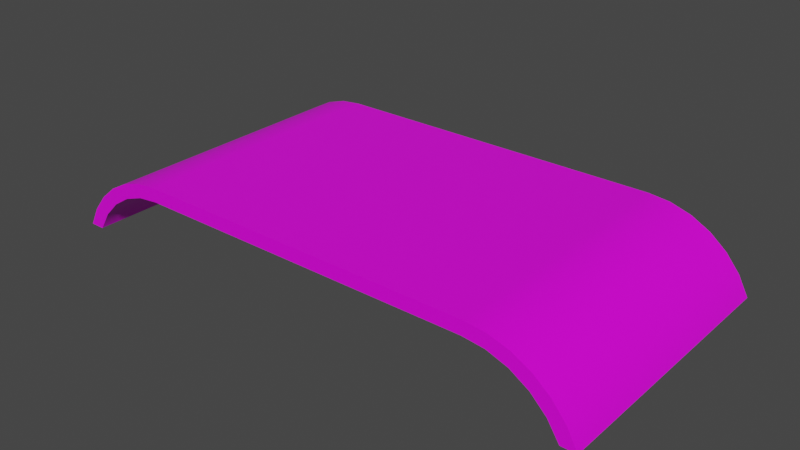 # Source: bend_wood.blend  (saved by Blender 2.80.75; exported with 4.5.12 LTS)
import bpy
from mathutils import Matrix  # noqa: F401  (used for matrix-valued properties, if any)

bpy.ops.wm.read_factory_settings(use_empty=True)
scene = bpy.context.scene
scene.name = 'Scene'

# ---- collections
col_collection = bpy.data.collections.new('Collection'); scene.collection.children.link(col_collection)

# ---- images (referenced by path relative to the original .blend; pixels are not part of the script)
import os
ASSET_DIR = os.environ.get("B2B_ASSET_DIR", "")  # directory of the original .blend (textures are referenced by path, not embedded)
HERE = os.path.dirname(os.path.abspath(__file__))  # packed textures are extracted next to this script under _unpacked/

def load_image(name, relpath, width, height, colorspace="sRGB"):
    """Load a texture the original file referenced (path relative to the .blend, or extracted next to this script)."""
    p = next((c for c in (os.path.join(HERE, relpath), os.path.join(ASSET_DIR, relpath)) if relpath and os.path.exists(c)), "")
    if p:
        img = bpy.data.images.load(p, check_existing=True)
        img.name = name
    else:  # same state as the original file: an image datablock whose file is absent (Cycles renders it pink)
        img = bpy.data.images.new(name, width, height)
        img.source = "FILE"
        img.filepath = "//" + (relpath or name)
    img.colorspace_settings.name = colorspace
    return img
img_wood__texture3178_jpg = load_image('wood _texture3178.jpg', 'wood _texture3178.jpg', 1024, 1024, 'sRGB')

# ---- materials (node trees are filled in below, after node groups)
mat_wood_real = bpy.data.materials.new('Wood_real')
mat_wood_real.alpha_threshold = 0.0
mat_wood_real.use_transparent_shadow = False
mat_wood_real.line_color = (0.0, 0.0, 0.0, 1.0)

# ---- material node trees
mat_wood_real.use_nodes = True; mat_wood_real.node_tree.nodes.clear()
_N = mat_wood_real.node_tree.nodes; _L = mat_wood_real.node_tree.links
n0 = _N.new('ShaderNodeOutputMaterial'); n0.name = 'Material Output'; n0.location = (300, 300)
n1 = _N.new('ShaderNodeBsdfPrincipled'); n1.name = 'Principled BSDF'; n1.location = (10, 300)
n1.distribution = 'GGX'
n1.subsurface_method = 'BURLEY'
n1.inputs[2].default_value = 0.4
n1.inputs[3].default_value = 1.45
n1.inputs[27].default_value = (0.0, 0.0, 0.0, 1.0)
n1.inputs[28].default_value = 1.0
n2 = _N.new('ShaderNodeTexImage'); n2.name = 'Image Texture'; n2.location = (-340, 378)
n2.image = img_wood__texture3178_jpg
_L.new(n1.outputs[0], n0.inputs[0])
_L.new(n2.outputs[0], n1.inputs[0])
n0.is_active_output = True

# ---- world
world_world = bpy.data.worlds.new('World'); scene.world = world_world
world_world.use_nodes = True; world_world.node_tree.nodes.clear()
_N = world_world.node_tree.nodes; _L = world_world.node_tree.links
n0 = _N.new('ShaderNodeOutputWorld'); n0.name = 'World Output'; n0.location = (300, 300)
n1 = _N.new('ShaderNodeBackground'); n1.name = 'Background'; n1.location = (10, 300)
n1.inputs[0].default_value = (0.05088, 0.05088, 0.05088, 1.0)
_L.new(n1.outputs[0], n0.inputs[0])
n0.is_active_output = True
world_world.color = (0.05088, 0.05088, 0.05088)
world_world.use_sun_shadow = False
world_world.sun_shadow_jitter_overblur = 0.0

# ---- meshes
me_bendwoodplate_v1 = bpy.data.meshes.new('BendWoodPlate v1')
me_bendwoodplate_v1.from_pydata([(-378.1, -200.0, 0.0), (-400.0, -200.0, 0.0), (-378.1, 200.0, 0.0), (-400.0, 200.0, 0.0), (-250.0, 200.0, 80.0), (-250.0, -200.0, 80.0), (-281.6, 200.0, 76.46), (-281.6, -200.0, 76.46), (-311.6, 200.0, 66.02), (-311.6, -200.0, 66.02), (-338.5, 200.0, 49.19), (-338.5, -200.0, 49.19), (-361.0, 200.0, 26.81), (-361.0, -200.0, 26.81), (250.0, -200.0, 80.0), (250.0, 200.0, 80.0), (378.1, 200.0, 0.0), (378.1, -200.0, 0.0), (361.0, 200.0, 26.81), (361.0, -200.0, 26.81), (338.5, 200.0, 49.19), (338.5, -200.0, 49.19), (311.6, 200.0, 66.02), (311.6, -200.0, 66.02), (281.6, 200.0, 76.46), (281.6, -200.0, 76.46), (400.0, -200.0, 0.0), (400.0, 200.0, 0.0), (250.0, 200.0, 100.0), (250.0, -200.0, 100.0), (281.6, 200.0, 96.89), (281.6, -200.0, 96.89), (312.1, 200.0, 87.67), (312.1, -200.0, 87.67), (340.1, 200.0, 72.71), (340.1, -200.0, 72.71), (364.7, 200.0, 52.56), (364.7, -200.0, 52.56), (385.0, 200.0, 28.02), (385.0, -200.0, 28.02), (-250.0, -200.0, 100.0), (-250.0, 200.0, 100.0), (-385.0, 200.0, 28.02), (-385.0, -200.0, 28.02), (-364.7, 200.0, 52.56), (-364.7, -200.0, 52.56), (-340.1, 200.0, 72.71), (-340.1, -200.0, 72.71), (-312.1, 200.0, 87.67), (-312.1, -200.0, 87.67), (-281.6, 200.0, 96.89), (-281.6, -200.0, 96.89)], [], [(0, 1, 2), (2, 1, 3), (4, 5, 6), (6, 5, 7), (6, 7, 8), (8, 7, 9), (8, 9, 10), (10, 9, 11), (10, 11, 12), (12, 11, 13), (12, 13, 2), (2, 13, 0), (14, 5, 15), (15, 5, 4), (16, 17, 18), (18, 17, 19), (18, 19, 20), (20, 19, 21), (20, 21, 22), (22, 21, 23), (22, 23, 24), (24, 23, 25), (24, 25, 15), (15, 25, 14), (26, 17, 27), (27, 17, 16), (28, 29, 30), (30, 29, 31), (30, 31, 32), (32, 31, 33), (32, 33, 34), (34, 33, 35), (34, 35, 36), (36, 35, 37), (36, 37, 38), (38, 37, 39), (38, 39, 27), (27, 39, 26), (40, 29, 41), (41, 29, 28), (3, 1, 42), (42, 1, 43), (42, 43, 44), (44, 43, 45), (44, 45, 46), (46, 45, 47), (46, 47, 48), (48, 47, 49), (48, 49, 50), (50, 49, 51), (50, 51, 41), (41, 51, 40), (2, 3, 12), (12, 3, 42), (12, 42, 10), (10, 42, 44), (10, 44, 8), (8, 44, 46), (8, 46, 6), (6, 46, 48), (6, 48, 4), (4, 48, 50), (4, 50, 41), (41, 28, 4), (4, 28, 15), (15, 28, 30), (15, 30, 32), (15, 32, 24), (24, 32, 34), (24, 34, 22), (22, 34, 36), (22, 36, 20), (20, 36, 38), (20, 38, 18), (18, 38, 27), (18, 27, 16), (51, 5, 40), (40, 5, 14), (40, 14, 29), (29, 14, 31), (31, 14, 33), (33, 14, 25), (33, 25, 35), (35, 25, 23), (35, 23, 37), (37, 23, 21), (37, 21, 39), (39, 21, 19), (39, 19, 26), (26, 19, 17), (51, 49, 5), (5, 49, 7), (7, 49, 47), (7, 47, 9), (9, 47, 45), (9, 45, 11), (11, 45, 43), (11, 43, 13), (13, 43, 1), (13, 1, 0)])
me_bendwoodplate_v1.polygons.foreach_set('use_smooth', [True] * 100)
_k = set([(0, 1), (0, 2), (0, 13), (1, 3), (1, 43), (2, 3), (2, 12), (3, 42), (4, 6), (4, 15), (5, 7), (5, 14), (6, 8), (7, 9), (8, 10), (9, 11), (10, 12), (11, 13), (14, 25), (15, 24), (16, 17), (16, 18), (16, 27), (17, 19), (17, 26), (18, 20), (19, 21), (20, 22), (21, 23), (22, 24), (23, 25), (26, 27), (26, 39), (27, 38), (28, 30), (28, 41), (29, 31), (29, 40), (30, 32), (31, 33), (32, 34), (33, 35), (34, 36), (35, 37), (36, 38), (37, 39), (40, 51), (41, 50), (42, 44), (43, 45), (44, 46), (45, 47), (46, 48), (47, 49), (48, 50), (49, 51)])
me_bendwoodplate_v1.attributes.new('sharp_edge', 'BOOLEAN', 'EDGE').data.foreach_set('value', [ (min(e.vertices), max(e.vertices)) in _k for e in me_bendwoodplate_v1.edges])
_uv = me_bendwoodplate_v1.uv_layers.new(name='UVMap')
_uv.uv.foreach_set('vector', [0.4895, 0.0515, 0.5031, 0.0515, 0.4895, 0.498, 0.4895, 0.498, 0.5031, 0.0515, 0.5031, 0.498, 0.4101, 0.498, 0.4101, 0.0515, 0.4297, 0.498, 0.4297, 0.498, 0.4101, 0.0515, 0.4297, 0.0515, 0.4297, 0.498, 0.4297, 0.0515, 0.4483, 0.498, 0.4483, 0.498, 0.4297, 0.0515, 0.4483, 0.0515, 0.4483, 0.498, 0.4483, 0.0515, 0.465, 0.498, 0.465, 0.498, 0.4483, 0.0515, 0.465, 0.0515, 0.465, 0.498, 0.465, 0.0515, 0.479, 0.498, 0.479, 0.498, 0.465, 0.0515, 0.479, 0.0515, 0.479, 0.498, 0.479, 0.0515, 0.4895, 0.498, 0.4895, 0.498, 0.479, 0.0515, 0.4895, 0.0515, 0.09999, 0.0515, 0.4101, 0.0515, 0.09999, 0.498, 0.09999, 0.498, 0.4101, 0.0515, 0.4101, 0.498, 0.02057, 0.498, 0.02057, 0.0515, 0.03112, 0.498, 0.03112, 0.498, 0.02057, 0.0515, 0.03112, 0.0515, 0.03112, 0.498, 0.03112, 0.0515, 0.04511, 0.498, 0.04511, 0.498, 0.03112, 0.0515, 0.04511, 0.0515, 0.04511, 0.498, 0.04511, 0.0515, 0.06181, 0.498, 0.06181, 0.498, 0.04511, 0.0515, 0.06181, 0.0515, 0.06181, 0.498, 0.06181, 0.0515, 0.08042, 0.498, 0.08042, 0.498, 0.06181, 0.0515, 0.08042, 0.0515, 0.08042, 0.498, 0.08042, 0.0515, 0.09999, 0.498, 0.09999, 0.498, 0.08042, 0.0515, 0.09999, 0.0515, 0.006959, 0.0515, 0.02057, 0.0515, 0.006959, 0.498, 0.006959, 0.498, 0.02057, 0.0515, 0.02057, 0.498, 0.09999, 0.498, 0.09999, 0.9444, 0.08036, 0.498, 0.08036, 0.498, 0.09999, 0.9444, 0.08036, 0.9444, 0.08036, 0.498, 0.08036, 0.9444, 0.06149, 0.498, 0.06149, 0.498, 0.08036, 0.9444, 0.06149, 0.9444, 0.06149, 0.498, 0.06149, 0.9444, 0.04409, 0.498, 0.04409, 0.498, 0.06149, 0.9444, 0.04409, 0.9444, 0.04409, 0.498, 0.04409, 0.9444, 0.02883, 0.498, 0.02883, 0.498, 0.04409, 0.9444, 0.02883, 0.9444, 0.02883, 0.498, 0.02883, 0.9444, 0.01629, 0.498, 0.01629, 0.498, 0.02883, 0.9444, 0.01629, 0.9444, 0.01629, 0.498, 0.01629, 0.9444, 0.006959, 0.498, 0.006959, 0.498, 0.01629, 0.9444, 0.00696, 0.9444, 0.4101, 0.9444, 0.09999, 0.9444, 0.4101, 0.498, 0.4101, 0.498, 0.09999, 0.9444, 0.09999, 0.498, 0.5031, 0.498, 0.5031, 0.9444, 0.4938, 0.498, 0.4938, 0.498, 0.5031, 0.9444, 0.4938, 0.9444, 0.4938, 0.498, 0.4938, 0.9444, 0.4813, 0.498, 0.4813, 0.498, 0.4938, 0.9444, 0.4813, 0.9444, 0.4813, 0.498, 0.4813, 0.9444, 0.466, 0.498, 0.466, 0.498, 0.4813, 0.9444, 0.466, 0.9444, 0.466, 0.498, 0.466, 0.9444, 0.4486, 0.498, 0.4486, 0.498, 0.466, 0.9444, 0.4486, 0.9444, 0.4486, 0.498, 0.4486, 0.9444, 0.4297, 0.498, 0.4297, 0.498, 0.4486, 0.9444, 0.4297, 0.9444, 0.4297, 0.498, 0.4297, 0.9444, 0.4101, 0.498, 0.4101, 0.498, 0.4297, 0.9444, 0.4101, 0.9444, 0.5024, 0.03061, 0.5031, 0.05141, 0.4887, 0.03078, 0.4887, 0.03078, 0.5031, 0.05141, 0.4893, 0.05113, 0.4887, 0.03078, 0.4893, 0.05113, 0.4776, 0.03065, 0.4776, 0.03065, 0.4893, 0.05113, 0.4789, 0.05163, 0.4776, 0.03065, 0.4789, 0.05163, 0.4622, 0.03006, 0.4622, 0.03006, 0.4789, 0.05163, 0.4651, 0.05116, 0.4622, 0.03006, 0.4651, 0.05116, 0.4469, 0.02989, 0.4469, 0.02989, 0.4651, 0.05116, 0.4483, 0.05137, 0.4469, 0.02989, 0.4483, 0.05137, 0.4101, 0.02917, 0.4101, 0.02917, 0.4483, 0.05137, 0.4293, 0.05125, 0.4101, 0.02917, 0.4293, 0.05125, 0.4101, 0.0515, 0.4101, 0.0515, 0.09999, 0.0515, 0.4101, 0.02917, 0.4101, 0.02917, 0.09999, 0.0515, 0.09999, 0.02917, 0.09999, 0.02917, 0.09999, 0.0515, 0.08087, 0.05201, 0.09999, 0.02917, 0.08087, 0.05201, 0.06174, 0.05197, 0.09999, 0.02917, 0.06174, 0.05197, 0.08219, 0.03092, 0.08219, 0.03092, 0.06174, 0.05197, 0.04434, 0.05121, 0.08219, 0.03092, 0.04434, 0.05121, 0.06181, 0.03178, 0.06181, 0.03178, 0.04434, 0.05121, 0.0311, 0.05093, 0.06181, 0.03178, 0.0311, 0.05093, 0.04586, 0.03179, 0.04586, 0.03179, 0.0311, 0.05093, 0.02034, 0.05085, 0.04586, 0.03179, 0.02034, 0.05085, 0.02176, 0.03186, 0.02176, 0.03186, 0.02034, 0.05085, 0.00696, 0.05089, 0.02176, 0.03186, 0.00696, 0.05089, 0.0069, 0.03154, 0.08068, 0.9695, 0.1001, 0.9455, 0.1001, 0.9679, 0.1001, 0.9679, 0.1001, 0.9455, 0.4102, 0.9455, 0.1001, 0.9679, 0.4102, 0.9455, 0.4102, 0.9679, 0.4102, 0.9679, 0.4102, 0.9455, 0.4302, 0.9671, 0.4302, 0.9671, 0.4102, 0.9455, 0.4492, 0.9671, 0.4492, 0.9671, 0.4102, 0.9455, 0.4489, 0.9441, 0.4492, 0.9671, 0.4489, 0.9441, 0.4667, 0.9652, 0.4667, 0.9652, 0.4489, 0.9441, 0.4659, 0.9448, 0.4667, 0.9652, 0.4659, 0.9448, 0.4811, 0.9646, 0.4811, 0.9646, 0.4659, 0.9448, 0.4809, 0.9442, 0.4811, 0.9646, 0.4809, 0.9442, 0.4937, 0.9658, 0.4937, 0.9658, 0.4809, 0.9442, 0.4935, 0.9442, 0.4937, 0.9658, 0.4935, 0.9442, 0.5031, 0.9663, 0.5031, 0.9663, 0.4935, 0.9442, 0.5029, 0.9443, 0.08068, 0.9695, 0.06206, 0.97, 0.1001, 0.9455, 0.1001, 0.9455, 0.06206, 0.97, 0.0615, 0.9441, 0.0615, 0.9441, 0.06206, 0.97, 0.04693, 0.9698, 0.0615, 0.9441, 0.04693, 0.9698, 0.04416, 0.945, 0.04416, 0.945, 0.04693, 0.9698, 0.03294, 0.9696, 0.04416, 0.945, 0.03294, 0.9696, 0.02872, 0.9447, 0.02872, 0.9447, 0.03294, 0.9696, 0.02319, 0.9689, 0.02872, 0.9447, 0.02319, 0.9689, 0.01638, 0.9448, 0.01638, 0.9448, 0.02319, 0.9689, 0.007023, 0.9681, 0.01638, 0.9448, 0.007023, 0.9681, 0.006837, 0.9448])
me_bendwoodplate_v1.materials.append(mat_wood_real)
me_bendwoodplate_v1.use_remesh_preserve_volume = False
me_bendwoodplate_v1.use_remesh_preserve_attributes = False
me_bendwoodplate_v1.use_mirror_vertex_groups = False
me_bendwoodplate_v1.update()
me_bendwoodplate_v1.normals_split_custom_set([tuple(v) for v in zip(*[iter([0.0, 0.0, -1.0, 0.0, 0.0, -1.0, 0.0, 0.0, -1.0, 0.0, 0.0, -1.0, 0.0, 0.0, -1.0, 0.0, 0.0, -1.0, 1.922e-06, 4.879e-09, -1.0, -3.528e-06, 0.0, -1.0, 0.2215, 0.0, -0.9752, 0.2215, 0.0, -0.9752, -3.528e-06, 0.0, -1.0, 0.2215, 0.0, -0.9752, 0.2215, 0.0, -0.9752, 0.2215, 0.0, -0.9752, 0.432, 0.0, -0.9019, 0.432, 0.0, -0.9019, 0.2215, 0.0, -0.9752, 0.432, 0.0, -0.9019, 0.432, 0.0, -0.9019, 0.432, 0.0, -0.9019, 0.621, 0.0, -0.7838, 0.621, 0.0, -0.7838, 0.432, 0.0, -0.9019, 0.621, 0.0, -0.7838, 0.621, 0.0, -0.7838, 0.621, 0.0, -0.7838, 0.7792, 0.0, -0.6268, 0.7792, 0.0, -0.6268, 0.621, 0.0, -0.7838, 0.7792, 0.0, -0.6268, 0.7792, 0.0, -0.6268, 0.7792, 0.0, -0.6268, 0.8987, 0.0, -0.4386, 0.8987, 0.0, -0.4386, 0.7792, 0.0, -0.6268, 0.8987, -4.87e-09, -0.4386, -1.922e-06, -4.879e-09, -1.0, -3.528e-06, 0.0, -1.0, 3.528e-06, 0.0, -1.0, 3.528e-06, 0.0, -1.0, -3.528e-06, 0.0, -1.0, 1.922e-06, 4.879e-09, -1.0, -0.8987, 4.87e-09, -0.4386, -0.8987, 0.0, -0.4386, -0.7792, 0.0, -0.6268, -0.7792, 0.0, -0.6268, -0.8987, 0.0, -0.4386, -0.7792, 0.0, -0.6268, -0.7792, 0.0, -0.6268, -0.7792, 0.0, -0.6268, -0.621, 0.0, -0.7838, -0.621, 0.0, -0.7838, -0.7792, 0.0, -0.6268, -0.621, 0.0, -0.7838, -0.621, 0.0, -0.7838, -0.621, 0.0, -0.7838, -0.432, 0.0, -0.9019, -0.432, 0.0, -0.9019, -0.621, 0.0, -0.7838, -0.432, 0.0, -0.9019, -0.432, 0.0, -0.9019, -0.432, 0.0, -0.9019, -0.2215, 0.0, -0.9752, -0.2215, 0.0, -0.9752, -0.432, 0.0, -0.9019, -0.2215, 0.0, -0.9752, -0.2215, 0.0, -0.9752, -0.2215, 0.0, -0.9752, 3.528e-06, 0.0, -1.0, 3.528e-06, 0.0, -1.0, -0.2215, 0.0, -0.9752, -1.922e-06, -4.879e-09, -1.0, 0.0, 0.0, -1.0, 0.0, 0.0, -1.0, 0.0, 0.0, -1.0, 0.0, 0.0, -1.0, 0.0, 0.0, -1.0, 0.0, 0.0, -1.0, 1.708e-05, 0.0, 1.0, 1.111e-05, -4.281e-09, 1.0, 0.1947, 0.0, 0.9809, 0.1947, 0.0, 0.9809, 1.111e-05, -4.281e-09, 1.0, 0.1947, 0.0, 0.9809, 0.1947, 0.0, 0.9809, 0.1947, 0.0, 0.9809, 0.382, 0.0, 0.9241, 0.382, 0.0, 0.9241, 0.1947, 0.0, 0.9809, 0.382, 0.0, 0.9241, 0.382, 0.0, 0.9241, 0.382, 0.0, 0.9241, 0.5547, 0.0, 0.8321, 0.5547, 0.0, 0.8321, 0.382, 0.0, 0.9241, 0.5547, 0.0, 0.832, 0.5547, 0.0, 0.8321, 0.5547, 0.0, 0.832, 0.7061, 0.0, 0.7081, 0.7061, 0.0, 0.7081, 0.5547, 0.0, 0.832, 0.7061, 0.0, 0.7081, 0.7061, 0.0, 0.7081, 0.7061, 0.0, 0.7081, 0.8305, 0.0, 0.557, 0.8305, 0.0, 0.557, 0.7061, 0.0, 0.7081, 0.8305, 0.0, 0.557, 0.8305, 0.0, 0.557, 0.8305, 0.0, 0.557, 0.9231, -4.673e-06, 0.3846, 0.9231, -4.673e-06, 0.3846, 0.8305, 0.0, 0.557, 0.9231, 4.696e-06, 0.3846, -1.708e-05, 0.0, 1.0, 1.111e-05, -4.281e-09, 1.0, -1.111e-05, 4.281e-09, 1.0, -1.111e-05, 4.281e-09, 1.0, 1.111e-05, -4.281e-09, 1.0, 1.708e-05, 0.0, 1.0, -0.9231, -4.696e-06, 0.3846, -0.9231, 4.673e-06, 0.3846, -0.8305, 0.0, 0.557, -0.8305, 0.0, 0.557, -0.9231, 4.673e-06, 0.3846, -0.8305, 0.0, 0.557, -0.8305, 0.0, 0.557, -0.8305, 0.0, 0.557, -0.7061, 0.0, 0.7081, -0.7061, 0.0, 0.7081, -0.8305, 0.0, 0.557, -0.7061, 0.0, 0.7081, -0.7061, 0.0, 0.7081, -0.7061, 0.0, 0.7081, -0.5547, 0.0, 0.832, -0.5547, 0.0, 0.832, -0.7061, 0.0, 0.7081, -0.5547, 0.0, 0.8321, -0.5547, 0.0, 0.832, -0.5547, 0.0, 0.8321, -0.382, 0.0, 0.9241, -0.382, 0.0, 0.9241, -0.5547, 0.0, 0.8321, -0.382, 0.0, 0.9241, -0.382, 0.0, 0.9241, -0.382, 0.0, 0.9241, -0.1947, 0.0, 0.9809, -0.1947, 0.0, 0.9809, -0.382, 0.0, 0.9241, -0.1947, 0.0, 0.9809, -0.1947, 0.0, 0.9809, -0.1947, 0.0, 0.9809, -1.111e-05, 4.281e-09, 1.0, -1.111e-05, 4.281e-09, 1.0, -0.1947, 0.0, 0.9809, -1.708e-05, 0.0, 1.0, 0.0, 1.0, 0.0, 0.0, 1.0, 3.128e-07, 0.0, 1.0, 1.377e-07, 0.0, 1.0, 1.377e-07, 0.0, 1.0, 3.128e-07, 0.0, 1.0, 6.964e-07, 0.0, 1.0, 1.377e-07, 0.0, 1.0, 6.964e-07, 0.0, 1.0, -2.45e-06, 0.0, 1.0, -2.45e-06, 0.0, 1.0, 6.964e-07, 0.0, 1.0, 5.242e-07, 0.0, 1.0, -2.45e-06, 0.0, 1.0, 5.242e-07, 0.0, 1.0, -3.385e-07, 0.0, 1.0, -3.385e-07, 0.0, 1.0, 5.242e-07, 0.0, 1.0, -1.831e-07, 0.0, 1.0, -3.385e-07, 0.0, 1.0, -1.831e-07, 0.0, 1.0, 3.208e-06, 0.0, 1.0, 3.208e-06, 0.0, 1.0, -1.831e-07, 0.0, 1.0, -8.311e-07, 0.0, 1.0, 3.208e-06, 0.0, 1.0, -8.311e-07, 0.0, 1.0, 1.681e-07, 0.0, 1.0, 1.681e-07, 0.0, 1.0, -8.311e-07, 0.0, 1.0, -9.701e-07, 0.0, 1.0, 1.681e-07, 0.0, 1.0, -9.701e-07, 0.0, 1.0, 0.0, 0.0, 1.0, 0.0, 0.0, 1.0, 0.0, 0.0, 1.0, 1.681e-07, 0.0, 1.0, 1.681e-07, 0.0, 1.0, 0.0, 0.0, 1.0, 1.681e-07, 0.0, 1.0, 1.681e-07, 0.0, 1.0, 0.0, 0.0, 1.0, -9.701e-07, 0.0, 1.0, 1.681e-07, 0.0, 1.0, -9.701e-07, 0.0, 1.0, -8.311e-07, 0.0, 1.0, 1.681e-07, 0.0, 1.0, -8.311e-07, 0.0, 1.0, 3.208e-06, 0.0, 1.0, 3.208e-06, 0.0, 1.0, -8.311e-07, 0.0, 1.0, -1.831e-07, 0.0, 1.0, 3.208e-06, 0.0, 1.0, -1.831e-07, 0.0, 1.0, -1.692e-07, 0.0, 1.0, -1.692e-07, 0.0, 1.0, -1.831e-07, 0.0, 1.0, 7.58e-07, 0.0, 1.0, -1.692e-07, 0.0, 1.0, 7.58e-07, 0.0, 1.0, -1.112e-06, 0.0, 1.0, -1.112e-06, 0.0, 1.0, 7.58e-07, 0.0, 1.0, 6.964e-07, 0.0, 1.0, -1.112e-06, 0.0, 1.0, 6.964e-07, 0.0, 1.0, 1.377e-07, 0.0, 1.0, 1.377e-07, 0.0, 1.0, 6.964e-07, 0.0, 1.0, 3.128e-07, 0.0, 1.0, 1.377e-07, 0.0, 1.0, 3.128e-07, 0.0, 1.0, 0.0, 0.0, -1.0, 0.0, 0.0, -1.0, 3.049e-07, 0.0, -1.0, 0.0, 0.0, -1.0, 0.0, 0.0, -1.0, 3.049e-07, 0.0, -1.0, 3.049e-07, 0.0, -1.0, 0.0, 0.0, -1.0, 3.049e-07, 0.0, -1.0, 0.0, 0.0, -1.0, 0.0, 0.0, -1.0, 3.049e-07, 0.0, -1.0, 0.0, 0.0, -1.0, 0.0, 0.0, -1.0, 3.049e-07, 0.0, -1.0, -1.648e-06, 0.0, -1.0, -1.648e-06, 0.0, -1.0, 3.049e-07, 0.0, -1.0, 3.052e-06, 0.0, -1.0, -1.648e-06, 0.0, -1.0, 3.052e-06, 0.0, -1.0, -3.662e-07, 0.0, -1.0, -3.662e-07, 0.0, -1.0, 3.052e-06, 0.0, -1.0, -1.692e-07, 0.0, -1.0, -3.662e-07, 0.0, -1.0, -1.692e-07, 0.0, -1.0, -2.338e-07, 0.0, -1.0, -2.338e-07, 0.0, -1.0, -1.692e-07, 0.0, -1.0, -1.338e-06, 0.0, -1.0, -2.338e-07, 0.0, -1.0, -1.338e-06, 0.0, -1.0, 0.0, 0.0, -1.0, 0.0, 0.0, -1.0, -1.338e-06, 0.0, -1.0, -9.924e-08, 0.0, -1.0, 0.0, 0.0, -1.0, -9.924e-08, 0.0, -1.0, -4.642e-07, 0.0, -1.0, -4.642e-07, 0.0, -1.0, -9.924e-08, 0.0, -1.0, -8.301e-07, 0.0, -1.0, 0.0, 0.0, -1.0, -6.595e-07, 0.0, -1.0, 3.049e-07, 0.0, -1.0, 3.049e-07, 0.0, -1.0, -6.595e-07, 0.0, -1.0, 3.208e-06, 0.0, -1.0, 3.208e-06, 0.0, -1.0, -6.595e-07, 0.0, -1.0, -1.831e-07, 0.0, -1.0, 3.208e-06, 0.0, -1.0, -1.831e-07, 0.0, -1.0, -1.692e-07, 0.0, -1.0, -1.692e-07, 0.0, -1.0, -1.831e-07, 0.0, -1.0, 7.58e-07, 0.0, -1.0, -1.692e-07, 0.0, -1.0, 7.58e-07, 0.0, -1.0, -1.112e-06, 0.0, -1.0, -1.112e-06, 0.0, -1.0, 7.58e-07, 0.0, -1.0, 6.964e-07, 0.0, -1.0, -1.112e-06, 0.0, -1.0, 6.964e-07, 0.0, -1.0, 1.377e-07, 0.0, -1.0, 1.377e-07, 0.0, -1.0, 6.964e-07, 0.0, -1.0, 3.128e-07, 0.0, -1.0, 1.377e-07, 0.0, -1.0, 3.128e-07, 0.0, -1.0, 0.0])] * 3)])

# ---- objects
ob_bendwoodplate_v1 = bpy.data.objects.new('BendWoodPlate v1', me_bendwoodplate_v1)

# ---- transforms, parenting, visibility, modifiers, constraints
ob_bendwoodplate_v1.location = (0.0, 0.0, 0.0)
ob_bendwoodplate_v1.scale = (0.01, 0.01, 0.01)
ob_bendwoodplate_v1.lineart.crease_threshold = 0.0

# ---- collection membership
col_collection.objects.link(ob_bendwoodplate_v1)

# ---- scene / render settings (as saved in the file)
scene.frame_start = 1; scene.frame_end = 250; scene.frame_set(1)
scene.render.engine = 'BLENDER_EEVEE_NEXT'
scene.cycles.use_denoising = False
scene.cycles.samples = 128
scene.cycles.sampling_pattern = 'TABULATED_SOBOL'
scene.cycles.use_adaptive_sampling = False
scene.cycles.use_light_tree = False
scene.view_settings.view_transform = 'Filmic'
bpy.context.view_layer.update()

# ---- added for rendering (the .blend has no active camera and no usable light): camera, sun
cam_auto = bpy.data.cameras.new('AutoCamera')
cam_auto.lens = 50.0
cam_auto.sensor_width = 36.0
cam_auto.clip_end = 1000.0
ob_auto_camera = bpy.data.objects.new('AutoCamera', cam_auto)
scene.collection.objects.link(ob_auto_camera)
ob_auto_camera.location = (8.32702, -9.99243, 7.16162)
ob_auto_camera.rotation_euler = (1.09748, -7.21219e-08, 0.694738)
scene.camera = ob_auto_camera
light_auto_sun = bpy.data.lights.new('AutoSun', 'SUN')
light_auto_sun.energy = 3.0
light_auto_sun.angle = 0.0523599
ob_auto_sun = bpy.data.objects.new('AutoSun', light_auto_sun)
scene.collection.objects.link(ob_auto_sun)
ob_auto_sun.rotation_euler = (0.872665, 0.174533, 0.523599)
bpy.context.view_layer.update()
